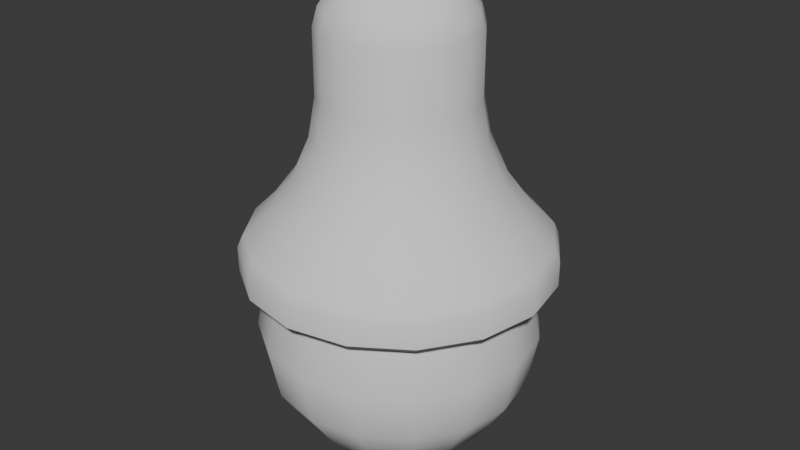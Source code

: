 # Source: Lightbulb.blend  (saved by Blender 4.2.66; exported with 4.5.12 LTS)
import bpy
from mathutils import Matrix  # noqa: F401  (used for matrix-valued properties, if any)

bpy.ops.wm.read_factory_settings(use_empty=True)
scene = bpy.context.scene
scene.name = 'Scene'

# ---- node groups
ng_smooth_by_angle = bpy.data.node_groups.new('Smooth by Angle', 'GeometryNodeTree')
_s = ng_smooth_by_angle.interface.new_socket(name='Mesh', in_out='OUTPUT', socket_type='NodeSocketGeometry')
_s = ng_smooth_by_angle.interface.new_socket(name='Mesh', in_out='INPUT', socket_type='NodeSocketGeometry')
_s = ng_smooth_by_angle.interface.new_socket(name='Angle', in_out='INPUT', socket_type='NodeSocketFloat')
_s.subtype = 'ANGLE'
_s.default_value = 0.5236
_s.min_value = 0.0
_s.max_value = 3.142
_s.description = 'Maximum face angle for smooth edges'
_s = ng_smooth_by_angle.interface.new_socket(name='Ignore Sharpness', in_out='INPUT', socket_type='NodeSocketBool')
_s.force_non_field = True
ng_smooth_by_angle.description = 'Set the sharpness of mesh edges based on the angle between the neighboring faces'
ng_smooth_by_angle.is_modifier = True
_N = ng_smooth_by_angle.nodes; _L = ng_smooth_by_angle.links
n0 = _N.new('GeometryNodeSetShadeSmooth'); n0.name = 'Set Shade Smooth'; n0.location = (120, -80)
n0.domain = 'EDGE'
n1 = _N.new('GeometryNodeSetShadeSmooth'); n1.name = 'Set Shade Smooth.001'; n1.location = (300, -80)
n2 = _N.new('NodeGroupOutput'); n2.name = 'Group Output'; n2.location = (480, -80)
n3 = _N.new('GeometryNodeInputMeshEdgeAngle'); n3.name = 'Edge Angle'; n3.location = (-440, -240)
n4 = _N.new('NodeGroupInput'); n4.name = 'Group Input'; n4.location = (-80, -80)
n5 = _N.new('GeometryNodeInputEdgeSmooth'); n5.name = 'Is Edge Smooth'; n5.location = (-260, -120)
n6 = _N.new('GeometryNodeInputShadeSmooth'); n6.name = 'Is Shade Smooth'; n6.location = (-440, -397)
n7 = _N.new('FunctionNodeCompare'); n7.name = 'Compare'; n7.location = (-260, -260)
n7.operation = 'LESS_EQUAL'
n7.inputs[6].default_value = (0.0, 0.0, 0.0, 0.0)
n7.inputs[7].default_value = (0.0, 0.0, 0.0, 0.0)
n8 = _N.new('FunctionNodeBooleanMath'); n8.name = 'Boolean Math.001'; n8.location = (-80, -260)
n9 = _N.new('NodeGroupInput'); n9.name = 'Group Input.001'; n9.location = (-440, -329)
n10 = _N.new('NodeGroupInput'); n10.name = 'Group Input.002'; n10.location = (-259, -189)
n11 = _N.new('FunctionNodeBooleanMath'); n11.name = 'Boolean Math'; n11.location = (-80, -149)
n11.operation = 'OR'
n12 = _N.new('FunctionNodeBooleanMath'); n12.name = 'Boolean Math.002'; n12.location = (-260, -380)
n12.operation = 'OR'
n13 = _N.new('NodeGroupInput'); n13.name = 'Group Input.003'; n13.location = (-440, -460)
_L.new(n3.outputs[0], n7.inputs[0])
_L.new(n1.outputs[0], n2.inputs[0])
_L.new(n9.outputs[1], n7.inputs[1])
_L.new(n7.outputs[0], n8.inputs[0])
_L.new(n4.outputs[0], n0.inputs[0])
_L.new(n0.outputs[0], n1.inputs[0])
_L.new(n8.outputs[0], n0.inputs[2])
_L.new(n10.outputs[2], n11.inputs[1])
_L.new(n5.outputs[0], n11.inputs[0])
_L.new(n11.outputs[0], n0.inputs[1])
_L.new(n13.outputs[2], n12.inputs[1])
_L.new(n6.outputs[0], n12.inputs[0])
_L.new(n12.outputs[0], n8.inputs[1])
n2.is_active_output = True

# ---- world
world_world = bpy.data.worlds.new('World'); scene.world = world_world
world_world.use_nodes = True; world_world.node_tree.nodes.clear()
_N = world_world.node_tree.nodes; _L = world_world.node_tree.links
n0 = _N.new('ShaderNodeOutputWorld'); n0.name = 'World Output'; n0.location = (300, 300)
n1 = _N.new('ShaderNodeBackground'); n1.name = 'Background'; n1.location = (10, 300)
n1.inputs[0].default_value = (0.05088, 0.05088, 0.05088, 1.0)
_L.new(n1.outputs[0], n0.inputs[0])
n0.is_active_output = True
world_world.color = (0.05088, 0.05088, 0.05088)
world_world.sun_shadow_jitter_overblur = 0.0

# ---- meshes
me_sphere = bpy.data.meshes.new('Sphere')
me_sphere.from_pydata([(0.0, 0.09239, 0.03827), (0.0, 0.1, 0.0), (0.0, 0.09239, -0.03827), (0.0, 0.03827, -0.09239), (0.03536, 0.08536, 0.03827), (0.03827, 0.09239, 0.0), (0.03536, 0.08536, -0.03827), (0.02706, 0.06533, -0.07071), (0.01464, 0.03536, -0.09239), (0.06533, 0.06533, 0.03827), (0.07071, 0.07071, 0.0), (0.06533, 0.06533, -0.03827), (0.05, 0.05, -0.07071), (0.02706, 0.02706, -0.09239), (0.08536, 0.03536, 0.03827), (0.09239, 0.03827, 0.0), (0.08536, 0.03536, -0.03827), (0.06533, 0.02706, -0.07071), (0.03536, 0.01464, -0.09239), (0.09239, -1.863e-08, 0.03827), (0.1, -1.49e-08, 0.0), (0.09239, -1.863e-08, -0.03827), (0.07071, -9.313e-09, -0.07071), (0.03827, -5.588e-09, -0.09239), (0.08536, -0.03536, 0.03827), (0.09239, -0.03827, 0.0), (0.08536, -0.03536, -0.03827), (0.06533, -0.02706, -0.07071), (0.03536, -0.01464, -0.09239), (0.06533, -0.06533, 0.03827), (0.07071, -0.07071, 0.0), (0.06533, -0.06533, -0.03827), (0.05, -0.05, -0.07071), (0.02706, -0.02706, -0.09239), (0.03536, -0.08536, 0.03827), (0.03827, -0.09239, 0.0), (0.03536, -0.08536, -0.03827), (0.02706, -0.06533, -0.07071), (0.01464, -0.03536, -0.09239), (-2.608e-08, -0.09239, 0.03827), (-2.608e-08, -0.1, 0.0), (-2.608e-08, -0.09239, -0.03827), (-1.676e-08, -0.07071, -0.07071), (-8.382e-09, -0.03827, -0.09239), (0.0, 0.0, -0.1), (-0.03536, -0.08536, 0.03827), (-0.03827, -0.09239, 0.0), (-0.03536, -0.08536, -0.03827), (-0.02706, -0.06533, -0.07071), (-0.01464, -0.03536, -0.09239), (-0.06533, -0.06533, 0.03827), (-0.07071, -0.07071, 0.0), (-0.06533, -0.06533, -0.03827), (-0.05, -0.05, -0.07071), (-0.02706, -0.02706, -0.09239), (-0.08536, -0.03536, 0.03827), (-0.09239, -0.03827, 0.0), (-0.08536, -0.03536, -0.03827), (-0.06533, -0.02706, -0.07071), (-0.03536, -0.01464, -0.09239), (-0.09239, 3.725e-08, 0.03827), (-0.1, 3.353e-08, 0.0), (-0.09239, 3.725e-08, -0.03827), (-0.07071, 2.98e-08, -0.07071), (-0.03827, 1.211e-08, -0.09239), (-0.08536, 0.03536, 0.03827), (-0.09239, 0.03827, 0.0), (-0.08536, 0.03536, -0.03827), (-0.06533, 0.02706, -0.07071), (-0.03536, 0.01464, -0.09239), (-0.06533, 0.06533, 0.03827), (-0.07071, 0.07071, 0.0), (-0.06533, 0.06533, -0.03827), (-0.05, 0.05, -0.07071), (-0.02706, 0.02706, -0.09239), (-0.03536, 0.08536, 0.03827), (-0.03827, 0.09239, 0.0), (-0.03536, 0.08536, -0.03827), (-0.02706, 0.06533, -0.07071), (-0.01464, 0.03536, -0.09239), (3.725e-08, 0.07071, -0.07071)], [], [(44, 3, 8), (80, 2, 6, 7), (1, 0, 4, 5), (3, 80, 7, 8), (2, 1, 5, 6), (8, 7, 12, 13), (6, 5, 10, 11), (44, 8, 13), (7, 6, 11, 12), (5, 4, 9, 10), (13, 12, 17, 18), (11, 10, 15, 16), (44, 13, 18), (12, 11, 16, 17), (10, 9, 14, 15), (44, 18, 23), (17, 16, 21, 22), (15, 14, 19, 20), (18, 17, 22, 23), (16, 15, 20, 21), (22, 21, 26, 27), (20, 19, 24, 25), (23, 22, 27, 28), (21, 20, 25, 26), (44, 23, 28), (28, 27, 32, 33), (26, 25, 30, 31), (44, 28, 33), (27, 26, 31, 32), (25, 24, 29, 30), (31, 30, 35, 36), (44, 33, 38), (32, 31, 36, 37), (30, 29, 34, 35), (33, 32, 37, 38), (44, 38, 43), (37, 36, 41, 42), (35, 34, 39, 40), (38, 37, 42, 43), (36, 35, 40, 41), (40, 39, 45, 46), (43, 42, 48, 49), (41, 40, 46, 47), (44, 43, 49), (42, 41, 47, 48), (49, 48, 53, 54), (47, 46, 51, 52), (44, 49, 54), (48, 47, 52, 53), (46, 45, 50, 51), (44, 54, 59), (53, 52, 57, 58), (51, 50, 55, 56), (54, 53, 58, 59), (52, 51, 56, 57), (44, 59, 64), (58, 57, 62, 63), (56, 55, 60, 61), (59, 58, 63, 64), (57, 56, 61, 62), (64, 63, 68, 69), (62, 61, 66, 67), (44, 64, 69), (63, 62, 67, 68), (61, 60, 65, 66), (69, 68, 73, 74), (67, 66, 71, 72), (44, 69, 74), (68, 67, 72, 73), (66, 65, 70, 71), (44, 74, 79), (73, 72, 77, 78), (71, 70, 75, 76), (74, 73, 78, 79), (72, 71, 76, 77), (78, 77, 2, 80), (76, 75, 0, 1), (79, 78, 80, 3), (77, 76, 1, 2), (44, 79, 3)])
me_sphere.polygons.foreach_set('use_smooth', [True] * 80)
_uv = me_sphere.uv_layers.new(name='UVMap')
_uv.uv.foreach_set('vector', [0.8144, 0.139, 0.8766, 0.1253, 0.8763, 0.1504, 0.9325, 0.8827, 0.8777, 0.8899, 0.8777, 0.8289, 0.9325, 0.8361, 0.813, 0.8924, 0.7482, 0.8899, 0.7482, 0.8289, 0.813, 0.8264, 0.8766, 0.1253, 0.9268, 0.1112, 0.9264, 0.1576, 0.8763, 0.1504, 0.8777, 0.8899, 0.813, 0.8924, 0.813, 0.8264, 0.8777, 0.8289, 0.8763, 0.1504, 0.9264, 0.1576, 0.9083, 0.2006, 0.8665, 0.1736, 0.8777, 0.8289, 0.813, 0.8264, 0.813, 0.7655, 0.8777, 0.7726, 0.8144, 0.139, 0.8763, 0.1504, 0.8665, 0.1736, 0.9325, 0.8361, 0.8777, 0.8289, 0.8777, 0.7726, 0.9325, 0.793, 0.813, 0.8264, 0.7482, 0.8289, 0.7482, 0.7726, 0.813, 0.7655, 0.8665, 0.1736, 0.9083, 0.2006, 0.8752, 0.2334, 0.8486, 0.1914, 0.5061, 0.9893, 0.4413, 1.0, 0.4319, 0.9533, 0.4974, 0.9462, 0.8144, 0.139, 0.8665, 0.1736, 0.8486, 0.1914, 0.564, 0.9588, 0.5061, 0.9893, 0.4974, 0.9462, 0.5573, 0.9258, 0.813, 0.7655, 0.7482, 0.7726, 0.7482, 0.7295, 0.813, 0.7188, 0.8144, 0.139, 0.8486, 0.1914, 0.8253, 0.201, 0.5573, 0.9258, 0.4974, 0.9462, 0.4927, 0.8899, 0.5537, 0.8827, 0.4319, 0.9533, 0.3707, 0.9462, 0.366, 0.8899, 0.4268, 0.8924, 0.8486, 0.1914, 0.8752, 0.2334, 0.8321, 0.2512, 0.8253, 0.201, 0.4974, 0.9462, 0.4319, 0.9533, 0.4268, 0.8924, 0.4927, 0.8899, 0.5537, 0.8827, 0.4927, 0.8899, 0.4927, 0.8289, 0.5537, 0.8361, 0.4268, 0.8924, 0.366, 0.8899, 0.366, 0.8289, 0.4268, 0.8264, 0.8253, 0.201, 0.8321, 0.2512, 0.7857, 0.2512, 0.8001, 0.201, 0.4927, 0.8899, 0.4268, 0.8924, 0.4268, 0.8264, 0.4927, 0.8289, 0.8144, 0.139, 0.8253, 0.201, 0.8001, 0.201, 0.8001, 0.201, 0.7857, 0.2512, 0.7429, 0.2334, 0.777, 0.1914, 0.4927, 0.8289, 0.4268, 0.8264, 0.4319, 0.7655, 0.4974, 0.7726, 0.8144, 0.139, 0.8001, 0.201, 0.777, 0.1914, 0.5537, 0.8361, 0.4927, 0.8289, 0.4974, 0.7726, 0.5573, 0.793, 0.4268, 0.8264, 0.366, 0.8289, 0.3707, 0.7726, 0.4319, 0.7655, 0.4974, 0.7726, 0.4319, 0.7655, 0.4413, 0.7188, 0.5061, 0.7295, 0.8144, 0.139, 0.777, 0.1914, 0.7594, 0.1736, 0.5573, 0.793, 0.4974, 0.7726, 0.5061, 0.7295, 0.564, 0.76, 0.6287, 1.0, 0.564, 0.9893, 0.564, 0.9462, 0.6287, 0.9534, 0.777, 0.1914, 0.7429, 0.2334, 0.7103, 0.2006, 0.7594, 0.1736, 0.8144, 0.139, 0.7594, 0.1736, 0.75, 0.1504, 0.7482, 0.9258, 0.6934, 0.9462, 0.6934, 0.8899, 0.7482, 0.8827, 0.6287, 0.9534, 0.564, 0.9462, 0.564, 0.8899, 0.6287, 0.8924, 0.7594, 0.1736, 0.7103, 0.2006, 0.6929, 0.1576, 0.75, 0.1504, 0.6934, 0.9462, 0.6287, 0.9534, 0.6287, 0.8924, 0.6934, 0.8899, 0.6287, 0.8924, 0.564, 0.8899, 0.564, 0.8289, 0.6287, 0.8264, 0.75, 0.1504, 0.6929, 0.1576, 0.6933, 0.1112, 0.7502, 0.1253, 0.6934, 0.8899, 0.6287, 0.8924, 0.6287, 0.8264, 0.6934, 0.8289, 0.8144, 0.139, 0.75, 0.1504, 0.7502, 0.1253, 0.7482, 0.8827, 0.6934, 0.8899, 0.6934, 0.8289, 0.7482, 0.8361, 0.7502, 0.1253, 0.6933, 0.1112, 0.7115, 0.06828, 0.76, 0.102, 0.6934, 0.8289, 0.6287, 0.8264, 0.6287, 0.7655, 0.6934, 0.7726, 0.8144, 0.139, 0.7502, 0.1253, 0.76, 0.102, 0.7482, 0.8361, 0.6934, 0.8289, 0.6934, 0.7726, 0.7482, 0.793, 0.6287, 0.8264, 0.564, 0.8289, 0.564, 0.7726, 0.6287, 0.7655, 0.8144, 0.139, 0.76, 0.102, 0.7779, 0.08425, 0.7115, 0.06828, 0.6763, 0.04291, 0.7195, -3.242e-08, 0.7446, 0.03544, 0.6287, 0.7655, 0.564, 0.7726, 0.564, 0.7295, 0.6287, 0.7188, 0.76, 0.102, 0.7115, 0.06828, 0.7446, 0.03544, 0.7779, 0.08425, 0.6934, 0.7726, 0.6287, 0.7655, 0.6287, 0.7188, 0.6934, 0.7295, 0.8144, 0.139, 0.7779, 0.08425, 0.8012, 0.07463, 0.1843, 0.8858, 0.1294, 0.9061, 0.1294, 0.8498, 0.1843, 0.8427, 0.06471, 0.9133, 8.772e-10, 0.9061, 5.129e-09, 0.8498, 0.06471, 0.8523, 0.7779, 0.08425, 0.7446, 0.03544, 0.7877, 0.01766, 0.8012, 0.07463, 0.1294, 0.9061, 0.06471, 0.9133, 0.06471, 0.8523, 0.1294, 0.8498, 0.8012, 0.07463, 0.7877, 0.01766, 0.8341, 0.01766, 0.8264, 0.07463, 0.1294, 0.8498, 0.06471, 0.8523, 0.06471, 0.7863, 0.1294, 0.7889, 0.8144, 0.139, 0.8012, 0.07463, 0.8264, 0.07463, 0.1843, 0.8427, 0.1294, 0.8498, 0.1294, 0.7889, 0.1843, 0.796, 0.06471, 0.8523, 5.129e-09, 0.8498, 9.73e-09, 0.7889, 0.06471, 0.7863, 0.8264, 0.07463, 0.8341, 0.01766, 0.8769, 0.03544, 0.8495, 0.08425, 0.1294, 0.7889, 0.06471, 0.7863, 0.06471, 0.7254, 0.1294, 0.7325, 0.8144, 0.139, 0.8264, 0.07463, 0.8495, 0.08425, 0.1843, 0.796, 0.1294, 0.7889, 0.1294, 0.7325, 0.1843, 0.7529, 0.06471, 0.7863, 9.73e-09, 0.7889, 1.398e-08, 0.7325, 0.06471, 0.7254, 0.8144, 0.139, 0.8495, 0.08425, 0.8671, 0.102, 0.9325, 0.9588, 0.8777, 0.9893, 0.8777, 0.9462, 0.9325, 0.9258, 0.813, 1.0, 0.7482, 0.9893, 0.7482, 0.9462, 0.813, 0.9533, 0.8495, 0.08425, 0.8769, 0.03544, 0.9094, 0.06828, 0.8671, 0.102, 0.8777, 0.9893, 0.813, 1.0, 0.813, 0.9533, 0.8777, 0.9462, 0.9325, 0.9258, 0.8777, 0.9462, 0.8777, 0.8899, 0.9325, 0.8827, 0.813, 0.9533, 0.7482, 0.9462, 0.7482, 0.8899, 0.813, 0.8924, 0.8671, 0.102, 0.9094, 0.06828, 0.9268, 0.1112, 0.8766, 0.1253, 0.8777, 0.9462, 0.813, 0.9533, 0.813, 0.8924, 0.8777, 0.8899, 0.8144, 0.139, 0.8671, 0.102, 0.8766, 0.1253])
me_sphere.update()
me_sphere_001 = bpy.data.meshes.new('Sphere.001')
me_sphere_001.from_pydata([(-0.03976, 0.09598, 0.03827), (-0.04223, 0.1019, 0.04357), (-0.07803, 0.07803, 0.04357), (-0.07346, 0.07346, 0.03827), (-0.09598, 0.03976, 0.03827), (-0.1019, 0.04223, 0.04357), (-0.1103, 4.449e-08, 0.04357), (-0.1039, 3.921e-08, 0.03827), (-0.09598, -0.03976, 0.03827), (-0.1019, -0.04223, 0.04357), (-0.07803, -0.07803, 0.04357), (-0.07346, -0.07346, 0.03827), (-0.03976, -0.09598, 0.03827), (-0.04223, -0.1019, 0.04357), (-3.115e-08, -0.1103, 0.04357), (-2.697e-08, -0.1039, 0.03827), (0.03976, -0.09598, 0.03827), (0.04223, -0.1019, 0.04357), (0.07803, -0.07803, 0.04357), (0.07346, -0.07346, 0.03827), (0.09598, -0.03976, 0.03827), (0.1019, -0.04223, 0.04357), (0.1103, -2.225e-08, 0.04357), (0.1039, -1.835e-08, 0.03827), (0.09598, 0.03976, 0.03827), (0.1019, 0.04223, 0.04357), (0.07803, 0.07803, 0.04357), (0.07346, 0.07346, 0.03827), (0.03976, 0.09598, 0.03827), (0.04223, 0.1019, 0.04357), (0.0, 0.1103, 0.04357), (3.198e-09, 0.1039, 0.03827), (-1.523e-10, 0.1066, 0.06934), (0.0, 0.1103, 0.06087), (-0.04223, 0.1019, 0.06087), (-0.04081, 0.09853, 0.06934), (-0.07541, 0.07541, 0.06934), (-0.07803, 0.07803, 0.06087), (-0.1019, 0.04223, 0.06087), (-0.09853, 0.04081, 0.06934), (-0.1066, 4.333e-08, 0.06934), (-0.1103, 4.449e-08, 0.06087), (-0.1019, -0.04223, 0.06087), (-0.09853, -0.04081, 0.06934), (-0.07541, -0.07541, 0.06934), (-0.07803, -0.07803, 0.06087), (-0.04223, -0.1019, 0.06087), (-0.04081, -0.09853, 0.06934), (-3.025e-08, -0.1066, 0.06934), (-3.115e-08, -0.1103, 0.06087), (0.04223, -0.1019, 0.06087), (0.04081, -0.09853, 0.06934), (0.07541, -0.07541, 0.06934), (0.07803, -0.07803, 0.06087), (0.1019, -0.04223, 0.06087), (0.09853, -0.04081, 0.06934), (0.1066, -2.117e-08, 0.06934), (0.1103, -2.225e-08, 0.06087), (0.1019, 0.04223, 0.06087), (0.09853, 0.04081, 0.06934), (0.07541, 0.07541, 0.06934), (0.07803, 0.07803, 0.06087), (0.04223, 0.1019, 0.06087), (0.04081, 0.09853, 0.06934), (-6.005e-09, 0.05484, 0.1669), (-8.249e-10, 0.09031, 0.08564), (-3.893e-09, 0.05959, 0.1392), (-2.086e-09, 0.07257, 0.1095), (-0.03456, 0.08343, 0.08564), (-0.02098, 0.05066, 0.1669), (-0.02777, 0.06705, 0.1095), (-0.0228, 0.05505, 0.1392), (-0.03877, 0.03877, 0.1669), (-0.06386, 0.06386, 0.08564), (-0.04213, 0.04213, 0.1392), (-0.05132, 0.05132, 0.1095), (-0.08343, 0.03456, 0.08564), (-0.05066, 0.02098, 0.1669), (-0.06705, 0.02777, 0.1095), (-0.05505, 0.0228, 0.1392), (-0.05484, 2.705e-08, 0.1669), (-0.09031, 3.82e-08, 0.08564), (-0.05959, 2.857e-08, 0.1392), (-0.07257, 3.268e-08, 0.1095), (-0.08343, -0.03456, 0.08564), (-0.05066, -0.02098, 0.1669), (-0.06705, -0.02777, 0.1095), (-0.05505, -0.0228, 0.1392), (-0.03877, -0.03877, 0.1669), (-0.06386, -0.06386, 0.08564), (-0.04213, -0.04213, 0.1392), (-0.05132, -0.05132, 0.1095), (-0.03456, -0.08343, 0.08564), (-0.02098, -0.05066, 0.1669), (-0.02777, -0.06705, 0.1095), (-0.0228, -0.05505, 0.1392), (-2.148e-08, -0.05484, 0.1669), (-2.631e-08, -0.09031, 0.08564), (-2.079e-08, -0.05959, 0.1392), (-2.259e-08, -0.07257, 0.1095), (0.03456, -0.08343, 0.08564), (0.02098, -0.05066, 0.1669), (0.02777, -0.06705, 0.1095), (0.0228, -0.05505, 0.1392), (0.03877, -0.03877, 0.1669), (0.06386, -0.06386, 0.08564), (0.04213, -0.04213, 0.1392), (0.05132, -0.05132, 0.1095), (0.08343, -0.03456, 0.08564), (0.05066, -0.02098, 0.1669), (0.06705, -0.02777, 0.1095), (0.05505, -0.0228, 0.1392), (0.05484, -6.118e-09, 0.1669), (0.09031, -1.642e-08, 0.08564), (0.05959, -7.439e-09, 0.1392), (0.07257, -1.126e-08, 0.1095), (0.08343, 0.03456, 0.08564), (0.05066, 0.02098, 0.1669), (0.06705, 0.02777, 0.1095), (0.05505, 0.0228, 0.1392), (0.03877, 0.03877, 0.1669), (0.06386, 0.06386, 0.08564), (0.04213, 0.04213, 0.1392), (0.05132, 0.05132, 0.1095), (0.03456, 0.08343, 0.08564), (0.02098, 0.05066, 0.1669), (0.02777, 0.06705, 0.1095), (0.0228, 0.05505, 0.1392), (-1.045e-08, 0.04256, 0.237), (-9.72e-09, 0.05484, 0.2127), (-1.041e-08, 0.05124, 0.2257), (-0.02098, 0.05066, 0.2127), (-0.01629, 0.03932, 0.237), (-0.01961, 0.04734, 0.2257), (-0.0301, 0.0301, 0.237), (-0.03877, 0.03877, 0.2127), (-0.03623, 0.03623, 0.2257), (-0.05066, 0.02098, 0.2127), (-0.03932, 0.01629, 0.237), (-0.04734, 0.01961, 0.2257), (-0.04256, 2.35e-08, 0.237), (-0.05484, 2.705e-08, 0.2127), (-0.05124, 2.6e-08, 0.2257), (-0.05066, -0.02098, 0.2127), (-0.03932, -0.01629, 0.237), (-0.04734, -0.01961, 0.2257), (-0.0301, -0.0301, 0.237), (-0.03877, -0.03877, 0.2127), (-0.03623, -0.03623, 0.2257), (-0.02098, -0.05066, 0.2127), (-0.01629, -0.03932, 0.237), (-0.01961, -0.04734, 0.2257), (-2.246e-08, -0.04256, 0.237), (-2.52e-08, -0.05484, 0.2127), (-2.487e-08, -0.05124, 0.2257), (0.02098, -0.05066, 0.2127), (0.01629, -0.03932, 0.237), (0.01961, -0.04734, 0.2257), (0.0301, -0.0301, 0.237), (0.03877, -0.03877, 0.2127), (0.03623, -0.03623, 0.2257), (0.05066, -0.02098, 0.2127), (0.03932, -0.01629, 0.237), (0.04734, -0.01961, 0.2257), (0.04256, -2.248e-09, 0.237), (0.05484, -6.118e-09, 0.2127), (0.05124, -5.006e-09, 0.2257), (0.05066, 0.02098, 0.2127), (0.03932, 0.01629, 0.237), (0.04734, 0.01961, 0.2257), (0.0301, 0.0301, 0.237), (0.03877, 0.03877, 0.2127), (0.03623, 0.03623, 0.2257), (0.02098, 0.05066, 0.2127), (0.01629, 0.03932, 0.237), (0.01961, 0.04734, 0.2257), (-1.012e-08, 0.03329, 0.2446), (-0.01274, 0.03076, 0.2446), (-0.02354, 0.02354, 0.2446), (-0.03076, 0.01274, 0.2446), (-0.03329, 2.081e-08, 0.2446), (-0.03076, -0.01274, 0.2446), (-0.02354, -0.02354, 0.2446), (-0.01274, -0.03076, 0.2446), (-1.952e-08, -0.03329, 0.2446), (0.01274, -0.03076, 0.2446), (0.02354, -0.02354, 0.2446), (0.03076, -0.01274, 0.2446), (0.03329, 6.759e-10, 0.2446), (0.03076, 0.01274, 0.2446), (0.02354, 0.02354, 0.2446), (0.01274, 0.03076, 0.2446)], [], [(144, 146, 182, 181), (1, 2, 37, 34), (162, 164, 188, 187), (132, 134, 178, 177), (168, 170, 190, 189), (158, 162, 187, 186), (152, 156, 185, 184), (31, 28, 27, 24, 23, 20, 19, 16, 15, 12, 11, 8, 7, 4, 3, 0), (150, 152, 184, 183), (156, 158, 186, 185), (164, 168, 189, 188), (146, 150, 183, 182), (170, 174, 191, 190), (52, 55, 108, 105), (17, 18, 53, 50), (10, 13, 46, 45), (26, 29, 62, 61), (14, 17, 50, 49), (25, 26, 61, 58), (9, 10, 45, 42), (21, 22, 57, 54), (5, 6, 41, 38), (29, 30, 33, 62), (140, 144, 181, 180), (18, 21, 54, 53), (2, 5, 38, 37), (22, 25, 58, 57), (6, 9, 42, 41), (13, 14, 49, 46), (117, 120, 171, 167), (36, 39, 76, 73), (56, 59, 116, 113), (40, 43, 84, 81), (47, 48, 97, 92), (35, 36, 73, 68), (51, 52, 105, 100), (44, 47, 92, 89), (60, 63, 124, 121), (48, 51, 100, 97), (59, 60, 121, 116), (43, 44, 89, 84), (55, 56, 113, 108), (39, 40, 81, 76), (63, 32, 65, 124), (138, 140, 180, 179), (174, 128, 176, 191), (85, 88, 147, 143), (109, 112, 165, 161), (77, 80, 141, 137), (125, 64, 129, 173), (134, 138, 179, 178), (104, 109, 161, 159), (72, 77, 137, 135), (112, 117, 167, 165), (80, 85, 143, 141), (93, 96, 153, 149), (69, 72, 135, 131), (101, 104, 159, 155), (88, 93, 149, 147), (120, 125, 173, 171), (96, 101, 155, 153), (31, 0, 1, 30), (3, 4, 5, 2), (7, 8, 9, 6), (0, 3, 2, 1), (11, 12, 13, 10), (15, 16, 17, 14), (8, 11, 10, 9), (4, 7, 6, 5), (19, 20, 21, 18), (23, 24, 25, 22), (12, 15, 14, 13), (16, 19, 18, 17), (27, 28, 29, 26), (24, 27, 26, 25), (20, 23, 22, 21), (28, 31, 30, 29), (33, 34, 35, 32), (37, 38, 39, 36), (41, 42, 43, 40), (34, 37, 36, 35), (45, 46, 47, 44), (49, 50, 51, 48), (42, 45, 44, 43), (38, 41, 40, 39), (53, 54, 55, 52), (57, 58, 59, 56), (46, 49, 48, 47), (50, 53, 52, 51), (61, 62, 63, 60), (58, 61, 60, 59), (54, 57, 56, 55), (62, 33, 32, 63), (30, 1, 34, 33), (65, 68, 70, 67), (67, 70, 71, 66), (66, 71, 69, 64), (73, 76, 78, 75), (75, 78, 79, 74), (74, 79, 77, 72), (81, 84, 86, 83), (83, 86, 87, 82), (82, 87, 85, 80), (68, 73, 75, 70), (70, 75, 74, 71), (71, 74, 72, 69), (89, 92, 94, 91), (91, 94, 95, 90), (90, 95, 93, 88), (97, 100, 102, 99), (99, 102, 103, 98), (98, 103, 101, 96), (84, 89, 91, 86), (86, 91, 90, 87), (87, 90, 88, 85), (76, 81, 83, 78), (78, 83, 82, 79), (79, 82, 80, 77), (105, 108, 110, 107), (107, 110, 111, 106), (106, 111, 109, 104), (113, 116, 118, 115), (115, 118, 119, 114), (114, 119, 117, 112), (92, 97, 99, 94), (94, 99, 98, 95), (95, 98, 96, 93), (100, 105, 107, 102), (102, 107, 106, 103), (103, 106, 104, 101), (121, 124, 126, 123), (123, 126, 127, 122), (122, 127, 125, 120), (116, 121, 123, 118), (118, 123, 122, 119), (119, 122, 120, 117), (108, 113, 115, 110), (110, 115, 114, 111), (111, 114, 112, 109), (124, 65, 67, 126), (126, 67, 66, 127), (127, 66, 64, 125), (32, 35, 68, 65), (129, 131, 133, 130), (130, 133, 132, 128), (135, 137, 139, 136), (136, 139, 138, 134), (141, 143, 145, 142), (142, 145, 144, 140), (131, 135, 136, 133), (133, 136, 134, 132), (147, 149, 151, 148), (148, 151, 150, 146), (153, 155, 157, 154), (154, 157, 156, 152), (143, 147, 148, 145), (145, 148, 146, 144), (137, 141, 142, 139), (139, 142, 140, 138), (159, 161, 163, 160), (160, 163, 162, 158), (165, 167, 169, 166), (166, 169, 168, 164), (149, 153, 154, 151), (151, 154, 152, 150), (155, 159, 160, 157), (157, 160, 158, 156), (171, 173, 175, 172), (172, 175, 174, 170), (167, 171, 172, 169), (169, 172, 170, 168), (161, 165, 166, 163), (163, 166, 164, 162), (173, 129, 130, 175), (175, 130, 128, 174), (64, 69, 131, 129), (176, 177, 178, 179, 180, 181, 182, 183, 184, 185, 186, 187, 188, 189, 190, 191), (128, 132, 177, 176)])
me_sphere_001.polygons.foreach_set('use_smooth', [True] * 178)
_uv = me_sphere_001.uv_layers.new(name='UVMap')
_uv.uv.foreach_set('vector', [0.2149, 0.7361, 0.2408, 0.7254, 0.2439, 0.7408, 0.2236, 0.7492, 0.4847, 0.3594, 0.4175, 0.3534, 0.4175, 0.3248, 0.4847, 0.3308, 0.3254, 0.81, 0.3147, 0.836, 0.3017, 0.8273, 0.3101, 0.807, 0.195, 0.836, 0.1843, 0.81, 0.1996, 0.807, 0.208, 0.8273, 0.2948, 0.8558, 0.2689, 0.8666, 0.2658, 0.8512, 0.2861, 0.8428, 0.3254, 0.7819, 0.3254, 0.81, 0.3101, 0.807, 0.3101, 0.785, 0.2948, 0.7361, 0.3147, 0.756, 0.3017, 0.7647, 0.2861, 0.7492, 0.3291, 0.2806, 0.2806, 0.3291, 0.2173, 0.3553, 0.1487, 0.3553, 0.0854, 0.3291, 0.03693, 0.2806, 0.0107, 0.2173, 0.0107, 0.1487, 0.03693, 0.0854, 0.0854, 0.03693, 0.1487, 0.0107, 0.2173, 0.0107, 0.2806, 0.03693, 0.3291, 0.0854, 0.3553, 0.1487, 0.3553, 0.2173, 0.1692, 0.3819, 0.1411, 0.3819, 0.1442, 0.366, 0.1661, 0.366, 0.3147, 0.756, 0.3254, 0.7819, 0.3101, 0.785, 0.3017, 0.7647, 0.4837, 0.3753, 0.4556, 0.3753, 0.4587, 0.3594, 0.4806, 0.3594, 0.2408, 0.7254, 0.2689, 0.7254, 0.2658, 0.7408, 0.2439, 0.7408, 0.2689, 0.8666, 0.2408, 0.8666, 0.2439, 0.8512, 0.2658, 0.8512, 0.298, 0.435, 0.2843, 0.504, 0.2588, 0.4934, 0.2704, 0.435, 0.05148, 0.7194, 0.0, 0.7083, 0.0, 0.6797, 0.05148, 0.6908, 0.2588, 0.7194, 0.1915, 0.7254, 0.1915, 0.6968, 0.2588, 0.6908, 0.6763, 0.3423, 0.6248, 0.3534, 0.6248, 0.3248, 0.6763, 0.3137, 0.1187, 0.7254, 0.05148, 0.7194, 0.05148, 0.6908, 0.1187, 0.6968, 0.4332, 0.7188, 0.366, 0.7128, 0.366, 0.6842, 0.4332, 0.6903, 0.692, 0.7188, 0.6248, 0.7128, 0.6248, 0.6842, 0.692, 0.6903, 0.5733, 0.7128, 0.506, 0.7188, 0.506, 0.6903, 0.5733, 0.6842, 0.8321, 0.7128, 0.7648, 0.7188, 0.7648, 0.6903, 0.8321, 0.6842, 0.6248, 0.3534, 0.5575, 0.3594, 0.5575, 0.3308, 0.6248, 0.3248, 0.7425, 0.3753, 0.7144, 0.3753, 0.7174, 0.3594, 0.7394, 0.3594, 0.6248, 0.7017, 0.5733, 0.7128, 0.5733, 0.6842, 0.6248, 0.6731, 0.4175, 0.3534, 0.366, 0.3423, 0.366, 0.3137, 0.4175, 0.3248, 0.506, 0.7188, 0.4332, 0.7188, 0.4332, 0.6903, 0.506, 0.6903, 0.7648, 0.7188, 0.692, 0.7188, 0.692, 0.6903, 0.7648, 0.6903, 0.1915, 0.7254, 0.1187, 0.7254, 0.1187, 0.6968, 0.1915, 0.6968, 0.4516, 0.4954, 0.4181, 0.4924, 0.4181, 0.4168, 0.4516, 0.4198, 0.3251, 0.4363, 0.3251, 0.366, 0.3522, 0.3714, 0.3522, 0.431, 0.5048, 0.675, 0.4345, 0.675, 0.4399, 0.6422, 0.4994, 0.6422, 0.7636, 0.675, 0.6933, 0.675, 0.6986, 0.6422, 0.7582, 0.6422, 0.1903, 0.6815, 0.12, 0.6815, 0.1253, 0.6488, 0.1849, 0.6488, 0.4859, 0.3155, 0.4209, 0.3097, 0.4363, 0.2779, 0.4913, 0.2828, 0.2843, 0.366, 0.298, 0.435, 0.2704, 0.435, 0.2588, 0.3766, 0.2553, 0.6757, 0.1903, 0.6815, 0.1849, 0.6488, 0.24, 0.6438, 0.3251, 0.366, 0.3251, 0.4363, 0.298, 0.431, 0.298, 0.3714, 0.12, 0.6815, 0.05495, 0.6757, 0.0703, 0.6438, 0.1253, 0.6488, 0.4345, 0.675, 0.3695, 0.6691, 0.3848, 0.6373, 0.4399, 0.6422, 0.6933, 0.675, 0.6282, 0.6691, 0.6436, 0.6373, 0.6986, 0.6422, 0.5698, 0.6691, 0.5048, 0.675, 0.4994, 0.6422, 0.5545, 0.6373, 0.8286, 0.6691, 0.7636, 0.675, 0.7582, 0.6422, 0.8133, 0.6373, 0.6213, 0.3097, 0.5563, 0.3155, 0.5509, 0.2828, 0.606, 0.2779, 0.1843, 0.7819, 0.195, 0.756, 0.208, 0.7647, 0.1996, 0.785, 0.2408, 0.8666, 0.2149, 0.8558, 0.2236, 0.8428, 0.2439, 0.8512, 0.7103, 0.4954, 0.6769, 0.4924, 0.6769, 0.4168, 0.7103, 0.4198, 0.5212, 0.4924, 0.4877, 0.4954, 0.4877, 0.4198, 0.5212, 0.4168, 0.7799, 0.4924, 0.7465, 0.4954, 0.7465, 0.4198, 0.7799, 0.4168, 0.5726, 0.133, 0.5392, 0.136, 0.5392, 0.06039, 0.5726, 0.0574, 0.1843, 0.81, 0.1843, 0.7819, 0.1996, 0.785, 0.1996, 0.807, 0.5467, 0.4869, 0.5212, 0.4924, 0.5212, 0.4168, 0.5467, 0.4113, 0.4696, 0.133, 0.444, 0.1275, 0.444, 0.05188, 0.4696, 0.0574, 0.4877, 0.4954, 0.4516, 0.4954, 0.4516, 0.4198, 0.4877, 0.4198, 0.7465, 0.4954, 0.7103, 0.4954, 0.7103, 0.4198, 0.7465, 0.4198, 0.1732, 0.502, 0.137, 0.502, 0.137, 0.4264, 0.1732, 0.4264, 0.503, 0.136, 0.4696, 0.133, 0.4696, 0.0574, 0.503, 0.06039, 0.1036, 0.499, 0.07804, 0.4934, 0.07804, 0.4179, 0.1036, 0.4234, 0.2066, 0.499, 0.1732, 0.502, 0.1732, 0.4264, 0.2066, 0.4234, 0.5982, 0.1275, 0.5726, 0.133, 0.5726, 0.0574, 0.5982, 0.05188, 0.137, 0.502, 0.1036, 0.499, 0.1036, 0.4234, 0.137, 0.4264, 0.3291, 0.2806, 0.3553, 0.2173, 0.366, 0.2194, 0.3381, 0.2866, 0.3553, 0.1487, 0.3291, 0.0854, 0.3381, 0.07934, 0.366, 0.1466, 0.2806, 0.03693, 0.2173, 0.0107, 0.2194, -1.614e-08, 0.2866, 0.02786, 0.3553, 0.2173, 0.3553, 0.1487, 0.366, 0.1466, 0.366, 0.2194, 0.1487, 0.0107, 0.0854, 0.03693, 0.07934, 0.02786, 0.1466, -1.446e-08, 0.03693, 0.0854, 0.0107, 0.1487, -6.493e-09, 0.1466, 0.02786, 0.07934, 0.2173, 0.0107, 0.1487, 0.0107, 0.1466, -1.446e-08, 0.2194, -1.614e-08, 0.3291, 0.0854, 0.2806, 0.03693, 0.2866, 0.02786, 0.3381, 0.07934, 0.0107, 0.2173, 0.03693, 0.2806, 0.02786, 0.2866, -8.306e-09, 0.2194, 0.0854, 0.3291, 0.1487, 0.3553, 0.1466, 0.366, 0.07934, 0.3381, 0.0854, 0.03693, 0.03693, 0.0854, 0.02786, 0.07934, 0.07934, 0.02786, 0.0107, 0.1487, 0.0107, 0.2173, -8.306e-09, 0.2194, -6.493e-09, 0.1466, 0.2173, 0.3553, 0.2806, 0.3291, 0.2866, 0.3381, 0.2194, 0.366, 0.1487, 0.3553, 0.2173, 0.3553, 0.2194, 0.366, 0.1466, 0.366, 0.03693, 0.2806, 0.0854, 0.3291, 0.07934, 0.3381, 0.02786, 0.2866, 0.2806, 0.3291, 0.3291, 0.2806, 0.3381, 0.2866, 0.2866, 0.3381, 0.5575, 0.3308, 0.4847, 0.3308, 0.4859, 0.3155, 0.5563, 0.3155, 0.4175, 0.3248, 0.366, 0.3137, 0.3712, 0.299, 0.4209, 0.3097, 0.7648, 0.6903, 0.692, 0.6903, 0.6933, 0.675, 0.7636, 0.675, 0.4847, 0.3308, 0.4175, 0.3248, 0.4209, 0.3097, 0.4859, 0.3155, 0.2588, 0.6908, 0.1915, 0.6968, 0.1903, 0.6815, 0.2553, 0.6757, 0.1187, 0.6968, 0.05148, 0.6908, 0.05495, 0.6757, 0.12, 0.6815, 0.692, 0.6903, 0.6248, 0.6842, 0.6282, 0.6691, 0.6933, 0.675, 0.8321, 0.6842, 0.7648, 0.6903, 0.7636, 0.675, 0.8286, 0.6691, 0.6248, 0.6731, 0.5733, 0.6842, 0.5698, 0.6691, 0.6196, 0.6584, 0.506, 0.6903, 0.4332, 0.6903, 0.4345, 0.675, 0.5048, 0.675, 0.1915, 0.6968, 0.1187, 0.6968, 0.12, 0.6815, 0.1903, 0.6815, 0.05148, 0.6908, 0.0, 0.6797, 0.0052, 0.665, 0.05495, 0.6757, 0.6763, 0.3137, 0.6248, 0.3248, 0.6213, 0.3097, 0.6711, 0.299, 0.4332, 0.6903, 0.366, 0.6842, 0.3695, 0.6691, 0.4345, 0.675, 0.5733, 0.6842, 0.506, 0.6903, 0.5048, 0.675, 0.5698, 0.6691, 0.6248, 0.3248, 0.5575, 0.3308, 0.5563, 0.3155, 0.6213, 0.3097, 0.5575, 0.3594, 0.4847, 0.3594, 0.4847, 0.3308, 0.5575, 0.3308, 0.5509, 0.2828, 0.4913, 0.2828, 0.4972, 0.2371, 0.5451, 0.2371, 0.5451, 0.2371, 0.4972, 0.2371, 0.5015, 0.1833, 0.5408, 0.1833, 0.5408, 0.1833, 0.5015, 0.1833, 0.503, 0.136, 0.5392, 0.136, 0.4363, 0.2779, 0.3942, 0.2688, 0.4191, 0.2258, 0.4529, 0.2331, 0.4529, 0.2331, 0.4191, 0.2258, 0.4373, 0.1741, 0.4651, 0.1801, 0.4651, 0.1801, 0.4373, 0.1741, 0.444, 0.1275, 0.4696, 0.133, 0.7582, 0.6422, 0.6986, 0.6422, 0.7045, 0.5965, 0.7524, 0.5965, 0.7524, 0.5965, 0.7045, 0.5965, 0.7088, 0.5427, 0.7481, 0.5427, 0.7481, 0.5427, 0.7088, 0.5427, 0.7103, 0.4954, 0.7465, 0.4954, 0.4913, 0.2828, 0.4363, 0.2779, 0.4529, 0.2331, 0.4972, 0.2371, 0.4972, 0.2371, 0.4529, 0.2331, 0.4651, 0.1801, 0.5015, 0.1833, 0.5015, 0.1833, 0.4651, 0.1801, 0.4696, 0.133, 0.503, 0.136, 0.24, 0.6438, 0.1849, 0.6488, 0.1791, 0.6031, 0.2233, 0.5991, 0.2233, 0.5991, 0.1791, 0.6031, 0.1748, 0.5493, 0.2111, 0.5461, 0.2111, 0.5461, 0.1748, 0.5493, 0.1732, 0.502, 0.2066, 0.499, 0.1253, 0.6488, 0.0703, 0.6438, 0.08696, 0.5991, 0.1312, 0.6031, 0.1312, 0.6031, 0.08696, 0.5991, 0.09916, 0.5461, 0.1355, 0.5493, 0.1355, 0.5493, 0.09916, 0.5461, 0.1036, 0.499, 0.137, 0.502, 0.6986, 0.6422, 0.6436, 0.6373, 0.6603, 0.5925, 0.7045, 0.5965, 0.7045, 0.5965, 0.6603, 0.5925, 0.6725, 0.5395, 0.7088, 0.5427, 0.7088, 0.5427, 0.6725, 0.5395, 0.6769, 0.4924, 0.7103, 0.4954, 0.8133, 0.6373, 0.7582, 0.6422, 0.7524, 0.5965, 0.7966, 0.5925, 0.7966, 0.5925, 0.7524, 0.5965, 0.7481, 0.5427, 0.7844, 0.5395, 0.7844, 0.5395, 0.7481, 0.5427, 0.7465, 0.4954, 0.7799, 0.4924, 0.5966, 0.6282, 0.5545, 0.6373, 0.5378, 0.5925, 0.5717, 0.5852, 0.5717, 0.5852, 0.5378, 0.5925, 0.5256, 0.5395, 0.5534, 0.5335, 0.5534, 0.5335, 0.5256, 0.5395, 0.5212, 0.4924, 0.5467, 0.4869, 0.4994, 0.6422, 0.4399, 0.6422, 0.4457, 0.5965, 0.4936, 0.5965, 0.4936, 0.5965, 0.4457, 0.5965, 0.45, 0.5427, 0.4893, 0.5427, 0.4893, 0.5427, 0.45, 0.5427, 0.4516, 0.4954, 0.4877, 0.4954, 0.1849, 0.6488, 0.1253, 0.6488, 0.1312, 0.6031, 0.1791, 0.6031, 0.1791, 0.6031, 0.1312, 0.6031, 0.1355, 0.5493, 0.1748, 0.5493, 0.1748, 0.5493, 0.1355, 0.5493, 0.137, 0.502, 0.1732, 0.502, 0.0703, 0.6438, 0.02817, 0.6347, 0.05311, 0.5918, 0.08696, 0.5991, 0.08696, 0.5991, 0.05311, 0.5918, 0.07136, 0.5401, 0.09916, 0.5461, 0.09916, 0.5461, 0.07136, 0.5401, 0.07804, 0.4934, 0.1036, 0.499, 0.6481, 0.2688, 0.606, 0.2779, 0.5893, 0.2331, 0.6231, 0.2258, 0.6231, 0.2258, 0.5893, 0.2331, 0.5771, 0.1801, 0.6049, 0.1741, 0.6049, 0.1741, 0.5771, 0.1801, 0.5726, 0.133, 0.5982, 0.1275, 0.4399, 0.6422, 0.3848, 0.6373, 0.4015, 0.5925, 0.4457, 0.5965, 0.4457, 0.5965, 0.4015, 0.5925, 0.4137, 0.5395, 0.45, 0.5427, 0.45, 0.5427, 0.4137, 0.5395, 0.4181, 0.4924, 0.4516, 0.4954, 0.5545, 0.6373, 0.4994, 0.6422, 0.4936, 0.5965, 0.5378, 0.5925, 0.5378, 0.5925, 0.4936, 0.5965, 0.4893, 0.5427, 0.5256, 0.5395, 0.5256, 0.5395, 0.4893, 0.5427, 0.4877, 0.4954, 0.5212, 0.4924, 0.606, 0.2779, 0.5509, 0.2828, 0.5451, 0.2371, 0.5893, 0.2331, 0.5893, 0.2331, 0.5451, 0.2371, 0.5408, 0.1833, 0.5771, 0.1801, 0.5771, 0.1801, 0.5408, 0.1833, 0.5392, 0.136, 0.5726, 0.133, 0.5563, 0.3155, 0.4859, 0.3155, 0.4913, 0.2828, 0.5509, 0.2828, 0.5392, 0.06039, 0.503, 0.06039, 0.5042, 0.03761, 0.538, 0.03761, 0.538, 0.03761, 0.5042, 0.03761, 0.5071, 0.01587, 0.5352, 0.01587, 0.4696, 0.0574, 0.444, 0.05188, 0.4491, 0.02966, 0.473, 0.03482, 0.473, 0.03482, 0.4491, 0.02966, 0.4613, 0.009265, 0.4811, 0.01355, 0.7465, 0.4198, 0.7103, 0.4198, 0.7115, 0.397, 0.7453, 0.397, 0.7453, 0.397, 0.7115, 0.397, 0.7144, 0.3753, 0.7425, 0.3753, 0.503, 0.06039, 0.4696, 0.0574, 0.473, 0.03482, 0.5042, 0.03761, 0.5042, 0.03761, 0.473, 0.03482, 0.4811, 0.01355, 0.5071, 0.01587, 0.2066, 0.4234, 0.1732, 0.4264, 0.172, 0.4036, 0.2033, 0.4008, 0.2033, 0.4008, 0.172, 0.4036, 0.1692, 0.3819, 0.1951, 0.3795, 0.137, 0.4264, 0.1036, 0.4234, 0.107, 0.4008, 0.1382, 0.4036, 0.1382, 0.4036, 0.107, 0.4008, 0.1151, 0.3795, 0.1411, 0.3819, 0.7103, 0.4198, 0.6769, 0.4168, 0.6803, 0.3942, 0.7115, 0.397, 0.7115, 0.397, 0.6803, 0.3942, 0.6884, 0.373, 0.7144, 0.3753, 0.7799, 0.4168, 0.7465, 0.4198, 0.7453, 0.397, 0.7766, 0.3942, 0.7766, 0.3942, 0.7453, 0.397, 0.7425, 0.3753, 0.7684, 0.373, 0.5467, 0.4113, 0.5212, 0.4168, 0.5178, 0.3942, 0.5417, 0.3891, 0.5417, 0.3891, 0.5178, 0.3942, 0.5096, 0.373, 0.5295, 0.3687, 0.4877, 0.4198, 0.4516, 0.4198, 0.4527, 0.397, 0.4865, 0.397, 0.4865, 0.397, 0.4527, 0.397, 0.4556, 0.3753, 0.4837, 0.3753, 0.1732, 0.4264, 0.137, 0.4264, 0.1382, 0.4036, 0.172, 0.4036, 0.172, 0.4036, 0.1382, 0.4036, 0.1411, 0.3819, 0.1692, 0.3819, 0.1036, 0.4234, 0.07804, 0.4179, 0.08309, 0.3956, 0.107, 0.4008, 0.107, 0.4008, 0.08309, 0.3956, 0.09529, 0.3752, 0.1151, 0.3795, 0.5982, 0.05188, 0.5726, 0.0574, 0.5693, 0.03482, 0.5932, 0.02966, 0.5932, 0.02966, 0.5693, 0.03482, 0.5611, 0.01355, 0.581, 0.009265, 0.4516, 0.4198, 0.4181, 0.4168, 0.4215, 0.3942, 0.4527, 0.397, 0.4527, 0.397, 0.4215, 0.3942, 0.4297, 0.373, 0.4556, 0.3753, 0.5212, 0.4168, 0.4877, 0.4198, 0.4865, 0.397, 0.5178, 0.3942, 0.5178, 0.3942, 0.4865, 0.397, 0.4837, 0.3753, 0.5096, 0.373, 0.5726, 0.0574, 0.5392, 0.06039, 0.538, 0.03761, 0.5693, 0.03482, 0.5693, 0.03482, 0.538, 0.03761, 0.5352, 0.01587, 0.5611, 0.01355, 0.5392, 0.136, 0.503, 0.136, 0.503, 0.06039, 0.5392, 0.06039, 0.2236, 0.8428, 0.208, 0.8273, 0.1996, 0.807, 0.1996, 0.785, 0.208, 0.7647, 0.2236, 0.7492, 0.2439, 0.7408, 0.2658, 0.7408, 0.2861, 0.7492, 0.3017, 0.7647, 0.3101, 0.785, 0.3101, 0.807, 0.3017, 0.8273, 0.2861, 0.8428, 0.2658, 0.8512, 0.2439, 0.8512, 0.5352, 0.01587, 0.5071, 0.01587, 0.5101, 0.0, 0.5321, 0.0])
me_sphere_001.update()

# ---- objects
ob_bulb = bpy.data.objects.new('Bulb', me_sphere)
ob_bulb_base = bpy.data.objects.new('Bulb Base', me_sphere_001)

# ---- transforms, parenting, visibility, modifiers, constraints
ob_bulb.location = (0.0, 0.0, 0.0)
_m = ob_bulb.modifiers.new('Smooth by Angle', 'NODES')
_m.node_group = ng_smooth_by_angle
_m.use_pin_to_last = True
_m.show_group_selector = False
ob_bulb_base.location = (0.0, 0.0, 0.0)
_m = ob_bulb_base.modifiers.new('Smooth by Angle', 'NODES')
_m.node_group = ng_smooth_by_angle
_m.use_pin_to_last = True
_m.show_group_selector = False

# ---- collection membership
scene.collection.objects.link(ob_bulb)
scene.collection.objects.link(ob_bulb_base)

# ---- scene / render settings (as saved in the file)
scene.frame_start = 1; scene.frame_end = 250; scene.frame_set(1)
scene.render.engine = 'BLENDER_EEVEE_NEXT'
bpy.context.view_layer.update()

# ---- added for rendering (the .blend has no active camera and no usable light): camera, sun
cam_auto = bpy.data.cameras.new('AutoCamera')
cam_auto.lens = 50.0
cam_auto.sensor_width = 36.0
cam_auto.clip_end = 1000.0
ob_auto_camera = bpy.data.objects.new('AutoCamera', cam_auto)
scene.collection.objects.link(ob_auto_camera)
ob_auto_camera.location = (0.430135, -0.516162, 0.416387)
ob_auto_camera.rotation_euler = (1.09748, -7.21219e-08, 0.694738)
scene.camera = ob_auto_camera
light_auto_sun = bpy.data.lights.new('AutoSun', 'SUN')
light_auto_sun.energy = 3.0
light_auto_sun.angle = 0.0523599
ob_auto_sun = bpy.data.objects.new('AutoSun', light_auto_sun)
scene.collection.objects.link(ob_auto_sun)
ob_auto_sun.rotation_euler = (0.872665, 0.174533, 0.523599)
bpy.context.view_layer.update()
